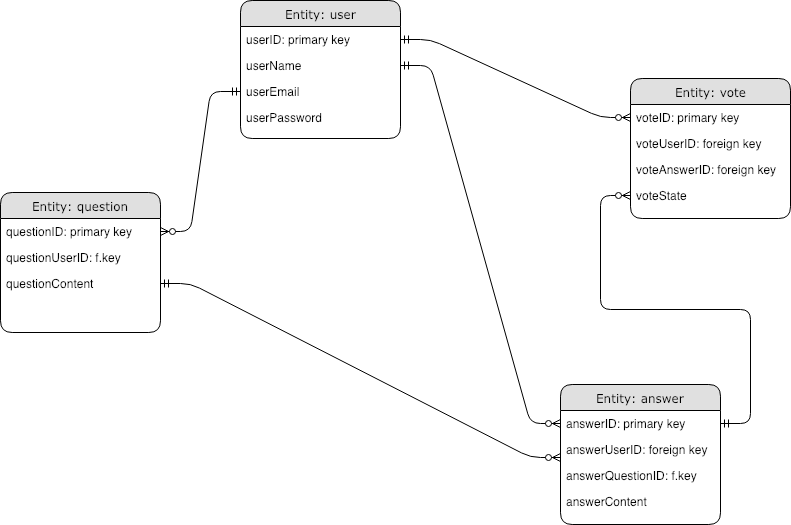

The diagram above was exported from draw.io. Its source (the exported page's mxGraphModel, read from the mxfile embedded in the PNG):
<mxGraphModel dx="1088" dy="758" grid="1" gridSize="10" guides="1" tooltips="1" connect="1" arrows="1" fold="1" page="1" pageScale="1" pageWidth="1100" pageHeight="850" background="#ffffff" math="0" shadow="0">
  <root>
    <mxCell id="0" />
    <mxCell id="1" parent="0" />
    <mxCell id="21ea969265ad0168-10" value="Entity: user" style="swimlane;html=1;fontStyle=0;childLayout=stackLayout;horizontal=1;startSize=26;fillColor=#e0e0e0;horizontalStack=0;resizeParent=1;resizeLast=0;collapsible=1;marginBottom=0;swimlaneFillColor=#ffffff;align=center;rounded=1;shadow=0;comic=0;labelBackgroundColor=none;strokeColor=#000000;strokeWidth=1;fontFamily=Verdana;fontSize=12;fontColor=#000000;" parent="1" vertex="1">
      <mxGeometry x="430" y="156" width="160" height="138" as="geometry">
        <mxRectangle x="560" y="74" width="80" height="26" as="alternateBounds" />
      </mxGeometry>
    </mxCell>
    <mxCell id="21ea969265ad0168-11" value="userID: primary key" style="text;html=1;strokeColor=none;fillColor=none;spacingLeft=4;spacingRight=4;whiteSpace=wrap;overflow=hidden;rotatable=0;points=[[0,0.5],[1,0.5]];portConstraint=eastwest;" parent="21ea969265ad0168-10" vertex="1">
      <mxGeometry y="26" width="160" height="26" as="geometry" />
    </mxCell>
    <mxCell id="21ea969265ad0168-12" value="userName" style="text;html=1;strokeColor=none;fillColor=none;spacingLeft=4;spacingRight=4;whiteSpace=wrap;overflow=hidden;rotatable=0;points=[[0,0.5],[1,0.5]];portConstraint=eastwest;" parent="21ea969265ad0168-10" vertex="1">
      <mxGeometry y="52" width="160" height="26" as="geometry" />
    </mxCell>
    <mxCell id="21ea969265ad0168-52" value="userEmail" style="text;html=1;strokeColor=none;fillColor=none;spacingLeft=4;spacingRight=4;whiteSpace=wrap;overflow=hidden;rotatable=0;points=[[0,0.5],[1,0.5]];portConstraint=eastwest;" parent="21ea969265ad0168-10" vertex="1">
      <mxGeometry y="78" width="160" height="26" as="geometry" />
    </mxCell>
    <mxCell id="21ea969265ad0168-13" value="userPassword" style="text;html=1;strokeColor=none;fillColor=none;spacingLeft=4;spacingRight=4;whiteSpace=wrap;overflow=hidden;rotatable=0;points=[[0,0.5],[1,0.5]];portConstraint=eastwest;" parent="21ea969265ad0168-10" vertex="1">
      <mxGeometry y="104" width="160" height="26" as="geometry" />
    </mxCell>
    <mxCell id="21ea969265ad0168-18" value="Entity: answer" style="swimlane;html=1;fontStyle=0;childLayout=stackLayout;horizontal=1;startSize=26;fillColor=#e0e0e0;horizontalStack=0;resizeParent=1;resizeLast=0;collapsible=1;marginBottom=0;swimlaneFillColor=#ffffff;align=center;rounded=1;shadow=0;comic=0;labelBackgroundColor=none;strokeColor=#000000;strokeWidth=1;fontFamily=Verdana;fontSize=12;fontColor=#000000;" parent="1" vertex="1">
      <mxGeometry x="750" y="540" width="160" height="140" as="geometry" />
    </mxCell>
    <mxCell id="21ea969265ad0168-19" value="answerID: primary key" style="text;html=1;strokeColor=none;fillColor=none;spacingLeft=4;spacingRight=4;whiteSpace=wrap;overflow=hidden;rotatable=0;points=[[0,0.5],[1,0.5]];portConstraint=eastwest;" parent="21ea969265ad0168-18" vertex="1">
      <mxGeometry y="26" width="160" height="26" as="geometry" />
    </mxCell>
    <mxCell id="21ea969265ad0168-20" value="answerUserID: foreign key" style="text;html=1;strokeColor=none;fillColor=none;spacingLeft=4;spacingRight=4;whiteSpace=wrap;overflow=hidden;rotatable=0;points=[[0,0.5],[1,0.5]];portConstraint=eastwest;" parent="21ea969265ad0168-18" vertex="1">
      <mxGeometry y="52" width="160" height="26" as="geometry" />
    </mxCell>
    <mxCell id="21ea969265ad0168-51" value="answerQuestionID: f.key" style="text;html=1;strokeColor=none;fillColor=none;spacingLeft=4;spacingRight=4;whiteSpace=wrap;overflow=hidden;rotatable=0;points=[[0,0.5],[1,0.5]];portConstraint=eastwest;" parent="21ea969265ad0168-18" vertex="1">
      <mxGeometry y="78" width="160" height="26" as="geometry" />
    </mxCell>
    <mxCell id="21ea969265ad0168-21" value="answerContent" style="text;html=1;strokeColor=none;fillColor=none;spacingLeft=4;spacingRight=4;whiteSpace=wrap;overflow=hidden;rotatable=0;points=[[0,0.5],[1,0.5]];portConstraint=eastwest;" parent="21ea969265ad0168-18" vertex="1">
      <mxGeometry y="104" width="160" height="26" as="geometry" />
    </mxCell>
    <mxCell id="aZB1iUEmB1wKyBgOdFg5-6" value="Entity: question" style="swimlane;html=1;fontStyle=0;childLayout=stackLayout;horizontal=1;startSize=26;fillColor=#e0e0e0;horizontalStack=0;resizeParent=1;resizeLast=0;collapsible=1;marginBottom=0;swimlaneFillColor=#ffffff;align=center;rounded=1;shadow=0;comic=0;labelBackgroundColor=none;strokeColor=#000000;strokeWidth=1;fontFamily=Verdana;fontSize=12;fontColor=#000000;" parent="1" vertex="1">
      <mxGeometry x="190" y="348" width="160" height="140" as="geometry" />
    </mxCell>
    <mxCell id="aZB1iUEmB1wKyBgOdFg5-7" value="questionID: primary key" style="text;html=1;strokeColor=none;fillColor=none;spacingLeft=4;spacingRight=4;whiteSpace=wrap;overflow=hidden;rotatable=0;points=[[0,0.5],[1,0.5]];portConstraint=eastwest;shadow=1;" parent="aZB1iUEmB1wKyBgOdFg5-6" vertex="1">
      <mxGeometry y="26" width="160" height="26" as="geometry" />
    </mxCell>
    <mxCell id="aZB1iUEmB1wKyBgOdFg5-8" value="questionUserID: f.key" style="text;html=1;strokeColor=none;fillColor=none;spacingLeft=4;spacingRight=4;whiteSpace=wrap;overflow=hidden;rotatable=0;points=[[0,0.5],[1,0.5]];portConstraint=eastwest;" parent="aZB1iUEmB1wKyBgOdFg5-6" vertex="1">
      <mxGeometry y="52" width="160" height="26" as="geometry" />
    </mxCell>
    <mxCell id="aZB1iUEmB1wKyBgOdFg5-9" value="questionContent" style="text;html=1;strokeColor=none;fillColor=none;spacingLeft=4;spacingRight=4;whiteSpace=wrap;overflow=hidden;rotatable=0;points=[[0,0.5],[1,0.5]];portConstraint=eastwest;" parent="aZB1iUEmB1wKyBgOdFg5-6" vertex="1">
      <mxGeometry y="78" width="160" height="26" as="geometry" />
    </mxCell>
    <mxCell id="aZB1iUEmB1wKyBgOdFg5-11" value="Entity: vote" style="swimlane;html=1;fontStyle=0;childLayout=stackLayout;horizontal=1;startSize=26;fillColor=#e0e0e0;horizontalStack=0;resizeParent=1;resizeLast=0;collapsible=1;marginBottom=0;swimlaneFillColor=#ffffff;align=center;rounded=1;shadow=0;comic=0;labelBackgroundColor=none;strokeColor=#000000;strokeWidth=1;fontFamily=Verdana;fontSize=12;fontColor=#000000;" parent="1" vertex="1">
      <mxGeometry x="820" y="234" width="160" height="140" as="geometry" />
    </mxCell>
    <mxCell id="aZB1iUEmB1wKyBgOdFg5-12" value="voteID: primary key" style="text;html=1;strokeColor=none;fillColor=none;spacingLeft=4;spacingRight=4;whiteSpace=wrap;overflow=hidden;rotatable=0;points=[[0,0.5],[1,0.5]];portConstraint=eastwest;" parent="aZB1iUEmB1wKyBgOdFg5-11" vertex="1">
      <mxGeometry y="26" width="160" height="26" as="geometry" />
    </mxCell>
    <mxCell id="aZB1iUEmB1wKyBgOdFg5-13" value="voteUserID: foreign key" style="text;html=1;strokeColor=none;fillColor=none;spacingLeft=4;spacingRight=4;whiteSpace=wrap;overflow=hidden;rotatable=0;points=[[0,0.5],[1,0.5]];portConstraint=eastwest;" parent="aZB1iUEmB1wKyBgOdFg5-11" vertex="1">
      <mxGeometry y="52" width="160" height="26" as="geometry" />
    </mxCell>
    <mxCell id="aZB1iUEmB1wKyBgOdFg5-14" value="voteAnswerID: foreign key" style="text;html=1;strokeColor=none;fillColor=none;spacingLeft=4;spacingRight=4;whiteSpace=wrap;overflow=hidden;rotatable=0;points=[[0,0.5],[1,0.5]];portConstraint=eastwest;" parent="aZB1iUEmB1wKyBgOdFg5-11" vertex="1">
      <mxGeometry y="78" width="160" height="26" as="geometry" />
    </mxCell>
    <mxCell id="aZB1iUEmB1wKyBgOdFg5-15" value="voteState" style="text;html=1;strokeColor=none;fillColor=none;spacingLeft=4;spacingRight=4;whiteSpace=wrap;overflow=hidden;rotatable=0;points=[[0,0.5],[1,0.5]];portConstraint=eastwest;" parent="aZB1iUEmB1wKyBgOdFg5-11" vertex="1">
      <mxGeometry y="104" width="160" height="26" as="geometry" />
    </mxCell>
    <mxCell id="OMWXuedmKWod0l4JBQ3z-1" value="" style="edgeStyle=entityRelationEdgeStyle;fontSize=12;html=1;endArrow=ERzeroToMany;startArrow=ERmandOne;exitX=1;exitY=0.5;exitDx=0;exitDy=0;entryX=0;entryY=0.5;entryDx=0;entryDy=0;" parent="1" source="21ea969265ad0168-11" target="aZB1iUEmB1wKyBgOdFg5-12" edge="1">
      <mxGeometry width="100" height="100" relative="1" as="geometry">
        <mxPoint x="720" y="195" as="sourcePoint" />
        <mxPoint x="820" y="95" as="targetPoint" />
      </mxGeometry>
    </mxCell>
    <mxCell id="OMWXuedmKWod0l4JBQ3z-2" value="" style="edgeStyle=entityRelationEdgeStyle;fontSize=12;html=1;endArrow=ERzeroToMany;startArrow=ERmandOne;entryX=0;entryY=0.5;entryDx=0;entryDy=0;exitX=1;exitY=0.5;exitDx=0;exitDy=0;" parent="1" source="21ea969265ad0168-19" target="aZB1iUEmB1wKyBgOdFg5-15" edge="1">
      <mxGeometry width="100" height="100" relative="1" as="geometry">
        <mxPoint x="740" y="487" as="sourcePoint" />
        <mxPoint x="840" y="387" as="targetPoint" />
      </mxGeometry>
    </mxCell>
    <mxCell id="OMWXuedmKWod0l4JBQ3z-3" value="" style="edgeStyle=entityRelationEdgeStyle;fontSize=12;html=1;endArrow=ERzeroToMany;startArrow=ERmandOne;exitX=1;exitY=0.5;exitDx=0;exitDy=0;entryX=0;entryY=0.5;entryDx=0;entryDy=0;" parent="1" source="21ea969265ad0168-12" target="21ea969265ad0168-19" edge="1">
      <mxGeometry width="100" height="100" relative="1" as="geometry">
        <mxPoint x="650" y="500" as="sourcePoint" />
        <mxPoint x="750" y="400" as="targetPoint" />
      </mxGeometry>
    </mxCell>
    <mxCell id="OMWXuedmKWod0l4JBQ3z-5" value="" style="edgeStyle=entityRelationEdgeStyle;fontSize=12;html=1;endArrow=ERzeroToMany;startArrow=ERmandOne;" parent="1" source="21ea969265ad0168-52" target="aZB1iUEmB1wKyBgOdFg5-7" edge="1">
      <mxGeometry width="100" height="100" relative="1" as="geometry">
        <mxPoint x="460" y="424" as="sourcePoint" />
        <mxPoint x="360" y="390" as="targetPoint" />
      </mxGeometry>
    </mxCell>
    <mxCell id="sdEsJ2-EIti2mdgS_ePd-1" value="" style="edgeStyle=entityRelationEdgeStyle;fontSize=12;html=1;endArrow=ERzeroToMany;startArrow=ERmandOne;exitX=1;exitY=0.5;exitDx=0;exitDy=0;entryX=0;entryY=0.808;entryDx=0;entryDy=0;entryPerimeter=0;" edge="1" parent="1" source="aZB1iUEmB1wKyBgOdFg5-9" target="21ea969265ad0168-20">
      <mxGeometry width="100" height="100" relative="1" as="geometry">
        <mxPoint x="470" y="570" as="sourcePoint" />
        <mxPoint x="570" y="470" as="targetPoint" />
      </mxGeometry>
    </mxCell>
  </root>
</mxGraphModel>